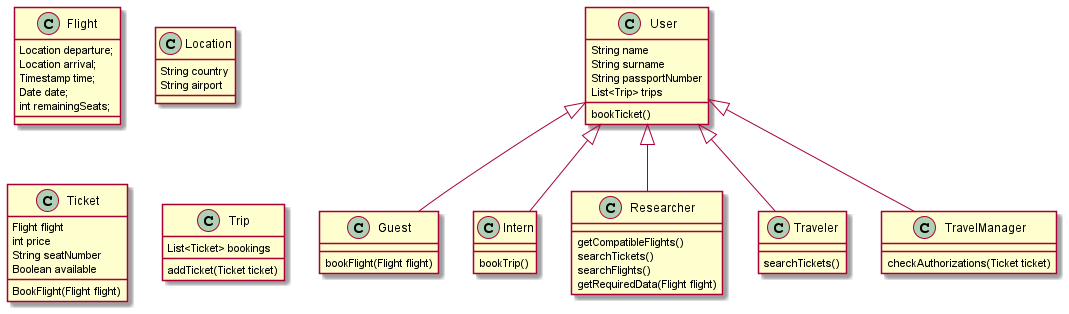

The diagram above was rendered by PlantUML. Its source (embedded in the PNG):
@startuml
    class Flight {
        Location departure;
        Location arrival;
        Timestamp time;
        Date date;
        int remainingSeats;
    }

    class Guest extends User{
        bookFlight(Flight flight)
    }

    class Intern extends User{
        bookTrip()
    }

    class Location {
        String country
        String airport
    }

    class Researcher extends User{
        getCompatibleFlights() 
        searchTickets()
        searchFlights()
        getRequiredData(Flight flight)

    }

    class Ticket {
        Flight flight
        int price
        String seatNumber
        Boolean available

        BookFlight(Flight flight)
    }

    
    class Traveler extends User{
        searchTickets()
    }

    class TravelManager extends User{
        checkAuthorizations(Ticket ticket)
    }

    class Trip {
        List<Ticket> bookings
        addTicket(Ticket ticket)
    }


    class User {
        String name
        String surname
        String passportNumber
        List<Trip> trips
        bookTicket()
    }




@enduml